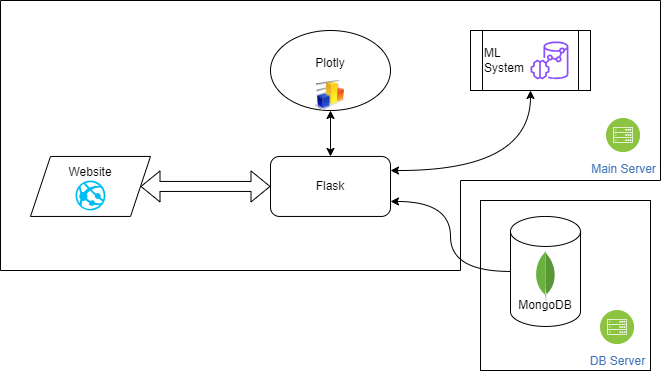

The diagram above was exported from draw.io. Its source (the exported page's mxGraphModel, read from the mxfile embedded in the PNG):
<mxGraphModel dx="1221" dy="652" grid="1" gridSize="10" guides="1" tooltips="1" connect="1" arrows="1" fold="1" page="1" pageScale="1" pageWidth="827" pageHeight="1169" math="0" shadow="0">
  <root>
    <mxCell id="0" />
    <mxCell id="1" parent="0" />
    <mxCell id="oSTyOQs7FZISDeIXG7Hl-23" value="" style="shape=partialRectangle;whiteSpace=wrap;html=1;bottom=0;right=0;fillColor=none;" parent="1" vertex="1">
      <mxGeometry x="60" y="160" width="660" height="270" as="geometry" />
    </mxCell>
    <mxCell id="oSTyOQs7FZISDeIXG7Hl-25" value="" style="shape=partialRectangle;whiteSpace=wrap;html=1;top=0;left=0;fillColor=none;" parent="1" vertex="1">
      <mxGeometry x="60" y="340" width="460" height="90" as="geometry" />
    </mxCell>
    <mxCell id="oSTyOQs7FZISDeIXG7Hl-20" value="" style="whiteSpace=wrap;html=1;aspect=fixed;" parent="1" vertex="1">
      <mxGeometry x="540" y="360" width="170" height="170" as="geometry" />
    </mxCell>
    <mxCell id="oSTyOQs7FZISDeIXG7Hl-1" value="&lt;br&gt;&lt;br&gt;&lt;br&gt;MongoDB" style="shape=cylinder3;whiteSpace=wrap;html=1;boundedLbl=1;backgroundOutline=1;size=15;" parent="1" vertex="1">
      <mxGeometry x="570" y="375.95" width="70" height="110" as="geometry" />
    </mxCell>
    <mxCell id="oSTyOQs7FZISDeIXG7Hl-3" value="Flask" style="rounded=1;whiteSpace=wrap;html=1;" parent="1" vertex="1">
      <mxGeometry x="330" y="315.95" width="120" height="60" as="geometry" />
    </mxCell>
    <mxCell id="oSTyOQs7FZISDeIXG7Hl-5" value="" style="dashed=0;outlineConnect=0;html=1;align=center;labelPosition=center;verticalLabelPosition=bottom;verticalAlign=top;shape=mxgraph.weblogos.mongodb" parent="1" vertex="1">
      <mxGeometry x="595" y="410" width="20" height="50" as="geometry" />
    </mxCell>
    <mxCell id="oSTyOQs7FZISDeIXG7Hl-7" style="edgeStyle=orthogonalEdgeStyle;rounded=0;orthogonalLoop=1;jettySize=auto;html=1;entryX=1;entryY=0.75;entryDx=0;entryDy=0;curved=1;exitX=0;exitY=0.5;exitDx=0;exitDy=0;exitPerimeter=0;" parent="1" source="oSTyOQs7FZISDeIXG7Hl-1" target="oSTyOQs7FZISDeIXG7Hl-3" edge="1">
      <mxGeometry relative="1" as="geometry">
        <mxPoint x="540" y="350" as="sourcePoint" />
      </mxGeometry>
    </mxCell>
    <mxCell id="oSTyOQs7FZISDeIXG7Hl-9" value="" style="endArrow=classic;startArrow=classic;html=1;rounded=0;edgeStyle=orthogonalEdgeStyle;curved=1;entryX=0.5;entryY=1;entryDx=0;entryDy=0;" parent="1" target="oSTyOQs7FZISDeIXG7Hl-19" edge="1">
      <mxGeometry width="50" height="50" relative="1" as="geometry">
        <mxPoint x="450" y="330" as="sourcePoint" />
        <mxPoint x="580" y="260" as="targetPoint" />
      </mxGeometry>
    </mxCell>
    <mxCell id="oSTyOQs7FZISDeIXG7Hl-10" value="Plotly&lt;br&gt;&lt;br&gt;" style="ellipse;whiteSpace=wrap;html=1;" parent="1" vertex="1">
      <mxGeometry x="330" y="190" width="120" height="80" as="geometry" />
    </mxCell>
    <mxCell id="oSTyOQs7FZISDeIXG7Hl-11" value="DB Server" style="image;aspect=fixed;perimeter=ellipsePerimeter;html=1;align=center;shadow=0;dashed=0;fontColor=#4277BB;labelBackgroundColor=default;fontSize=12;spacingTop=3;image=img/lib/ibm/infrastructure/mobile_backend.svg;" parent="1" vertex="1">
      <mxGeometry x="660" y="470" width="34.05" height="34.05" as="geometry" />
    </mxCell>
    <mxCell id="oSTyOQs7FZISDeIXG7Hl-12" value="" style="image;html=1;image=img/lib/clip_art/finance/Graph_128x128.png" parent="1" vertex="1">
      <mxGeometry x="375" y="240" width="30" height="30" as="geometry" />
    </mxCell>
    <mxCell id="oSTyOQs7FZISDeIXG7Hl-15" value="" style="endArrow=classic;startArrow=classic;html=1;rounded=0;entryX=0.5;entryY=1;entryDx=0;entryDy=0;exitX=0.5;exitY=0;exitDx=0;exitDy=0;" parent="1" source="oSTyOQs7FZISDeIXG7Hl-3" target="oSTyOQs7FZISDeIXG7Hl-12" edge="1">
      <mxGeometry width="50" height="50" relative="1" as="geometry">
        <mxPoint x="330" y="430" as="sourcePoint" />
        <mxPoint x="380" y="380" as="targetPoint" />
      </mxGeometry>
    </mxCell>
    <mxCell id="oSTyOQs7FZISDeIXG7Hl-16" value="Website&lt;br&gt;&lt;br&gt;." style="shape=parallelogram;perimeter=parallelogramPerimeter;whiteSpace=wrap;html=1;fixedSize=1;" parent="1" vertex="1">
      <mxGeometry x="90" y="315.95" width="120" height="60" as="geometry" />
    </mxCell>
    <mxCell id="oSTyOQs7FZISDeIXG7Hl-17" value="" style="shape=flexArrow;endArrow=classic;startArrow=classic;html=1;rounded=0;exitX=1;exitY=0.5;exitDx=0;exitDy=0;entryX=0;entryY=0.5;entryDx=0;entryDy=0;" parent="1" source="oSTyOQs7FZISDeIXG7Hl-16" target="oSTyOQs7FZISDeIXG7Hl-3" edge="1">
      <mxGeometry width="100" height="100" relative="1" as="geometry">
        <mxPoint x="220" y="420" as="sourcePoint" />
        <mxPoint x="320" y="320" as="targetPoint" />
      </mxGeometry>
    </mxCell>
    <mxCell id="oSTyOQs7FZISDeIXG7Hl-19" value="ML&lt;br&gt;System" style="shape=process;whiteSpace=wrap;html=1;backgroundOutline=1;align=left;" parent="1" vertex="1">
      <mxGeometry x="530" y="190" width="120" height="60" as="geometry" />
    </mxCell>
    <mxCell id="oSTyOQs7FZISDeIXG7Hl-18" value="" style="sketch=0;outlineConnect=0;fontColor=#232F3E;gradientColor=none;fillColor=#8C4FFF;strokeColor=none;dashed=0;verticalLabelPosition=bottom;verticalAlign=top;align=center;html=1;fontSize=12;fontStyle=0;aspect=fixed;pointerEvents=1;shape=mxgraph.aws4.redshift_ml;" parent="1" vertex="1">
      <mxGeometry x="590" y="201" width="38" height="38" as="geometry" />
    </mxCell>
    <mxCell id="oSTyOQs7FZISDeIXG7Hl-26" value="" style="shape=partialRectangle;whiteSpace=wrap;html=1;top=0;left=0;fillColor=none;" parent="1" vertex="1">
      <mxGeometry x="520" y="160" width="200" height="180" as="geometry" />
    </mxCell>
    <mxCell id="oSTyOQs7FZISDeIXG7Hl-28" value="Main Server" style="image;aspect=fixed;perimeter=ellipsePerimeter;html=1;align=center;shadow=0;dashed=0;fontColor=#4277BB;labelBackgroundColor=default;fontSize=12;spacingTop=3;image=img/lib/ibm/infrastructure/mobile_backend.svg;" parent="1" vertex="1">
      <mxGeometry x="666" y="277.98" width="34.05" height="34.05" as="geometry" />
    </mxCell>
    <mxCell id="oSTyOQs7FZISDeIXG7Hl-31" value="" style="verticalLabelPosition=bottom;html=1;verticalAlign=top;align=center;strokeColor=none;fillColor=#00BEF2;shape=mxgraph.azure.azure_website;pointerEvents=1;" parent="1" vertex="1">
      <mxGeometry x="135" y="340" width="30" height="30" as="geometry" />
    </mxCell>
  </root>
</mxGraphModel>